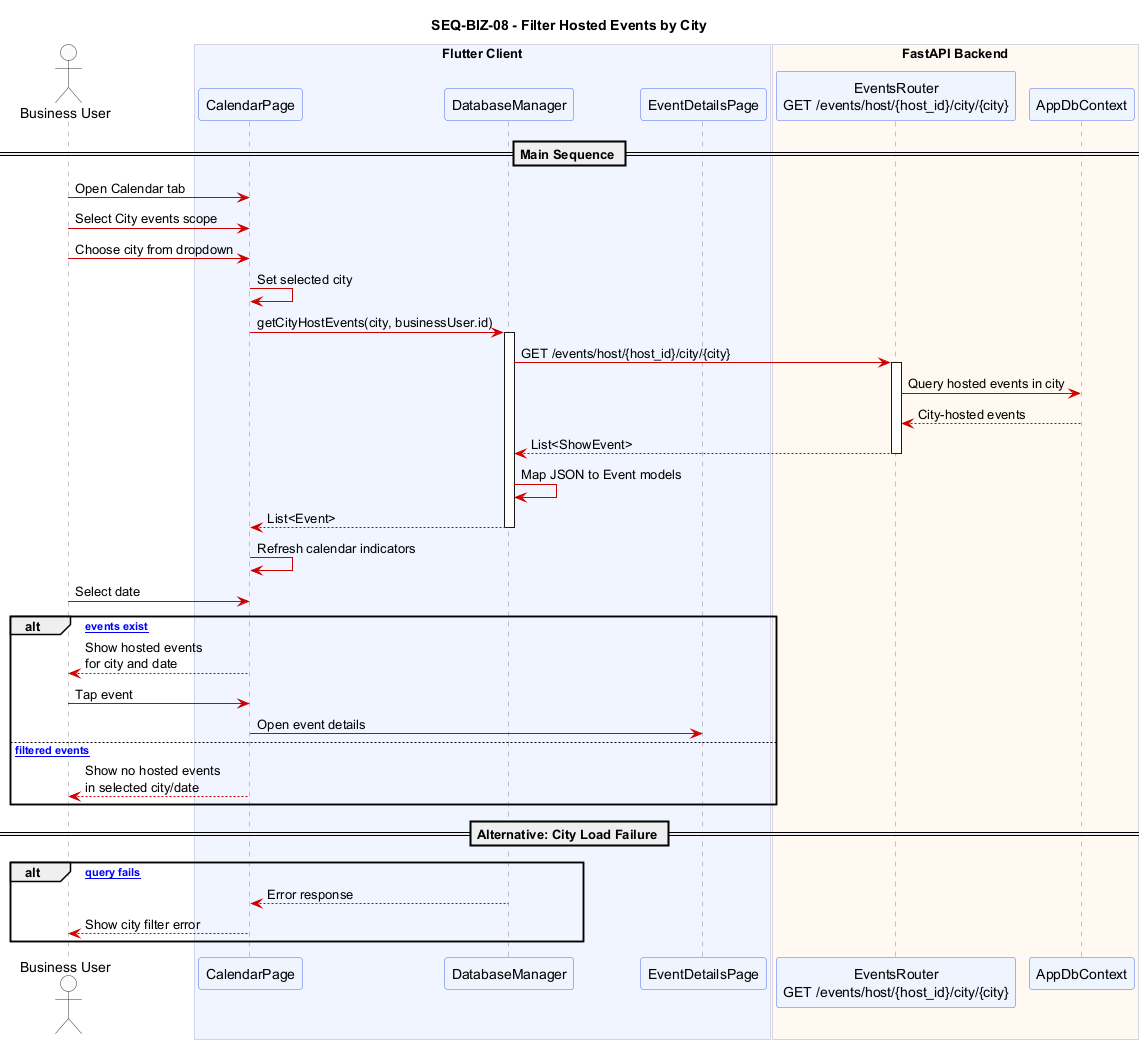

The diagram above was rendered by PlantUML. Its source (embedded in the PNG):
@startuml SEQ_BIZ_08_filter_hosted_events_by_city
title SEQ-BIZ-08 - Filter Hosted Events by City

skinparam sequence {
  ArrowColor #CC0000
  ActorBorderColor #333333
  ActorBackgroundColor #FAFAFA
  ParticipantBackgroundColor #EEF4FF
  ParticipantBorderColor #4A6CF7
  LifeLineBorderColor #888888
  BoxBackgroundColor #F5F5FF
  BoxBorderColor #AAAACC
  NoteBackgroundColor #FFFDE7
  NoteBorderColor #E6A817
}
skinparam shadowing false

actor "Business User" as Biz

box "Flutter Client" #F0F4FF
  participant "CalendarPage" as Cal
  participant "DatabaseManager" as DM
  participant "EventDetailsPage" as EDP
end box

box "FastAPI Backend" #FFF8F0
  participant "EventsRouter\nGET /events/host/{host_id}/city/{city}" as EventAPI
  participant "AppDbContext" as DB
end box

== Main Sequence ==

Biz -> Cal : Open Calendar tab
Biz -> Cal : Select City events scope
Biz -> Cal : Choose city from dropdown
Cal -> Cal : Set selected city
Cal -> DM : getCityHostEvents(city, businessUser.id)
activate DM
DM -> EventAPI : GET /events/host/{host_id}/city/{city}
activate EventAPI
EventAPI -> DB : Query hosted events in city
DB --> EventAPI : City-hosted events
EventAPI --> DM : List<ShowEvent>
deactivate EventAPI
DM -> DM : Map JSON to Event models
DM --> Cal : List<Event>
deactivate DM

Cal -> Cal : Refresh calendar indicators
Biz -> Cal : Select date

alt [Filtered events exist]
  Cal --> Biz : Show hosted events\nfor city and date
  Biz -> Cal : Tap event
  Cal -> EDP : Open event details
else [No filtered events]
  Cal --> Biz : Show no hosted events\nin selected city/date
end

== Alternative: City Load Failure ==

alt [City query fails]
  DM --> Cal : Error response
  Cal --> Biz : Show city filter error
end

@enduml